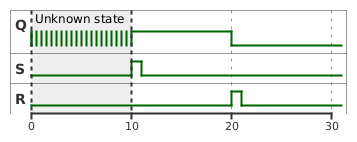

The diagram above was rendered by PlantUML. Its source (embedded in the PNG):
@startuml "sr_latch"

scale 10 as 100 pixels

binary "Q" as Q
binary "S" as S
binary "R" as R

@0
Q is {low,high}
S is low
R is low

@10
S is high
Q is high

@11
S is low

@20
R is high
Q is low

@21
R is low

highlight 0 to 10 : Unknown state

@enduml